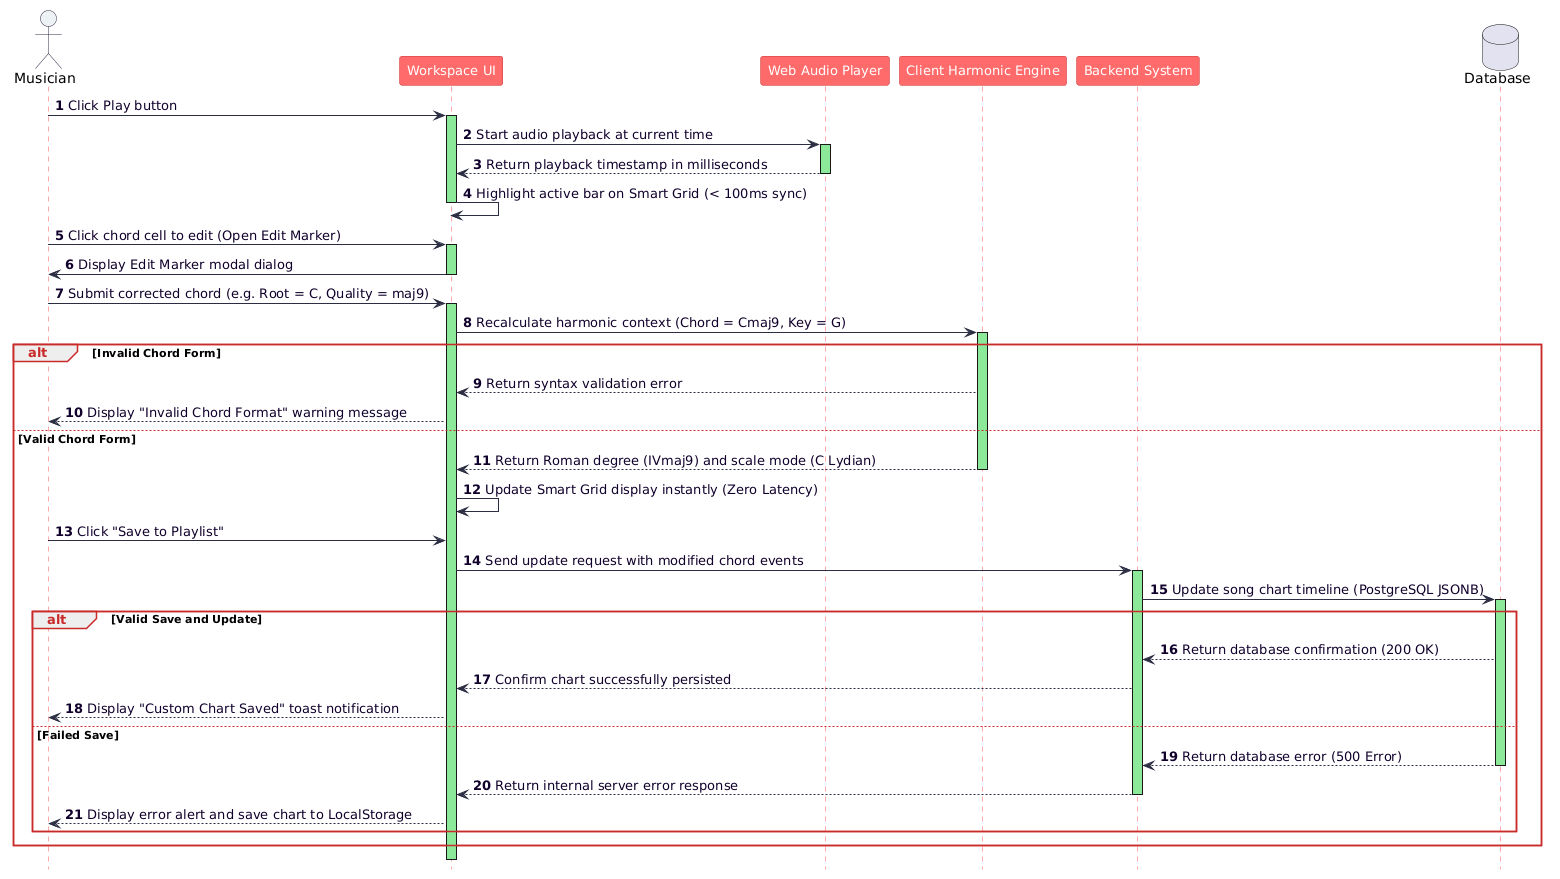

The diagram above was rendered by PlantUML. Its source (embedded in the PNG):
@startuml
autonumber
hide footbox
skinparam sequence {
    ParticipantBackgroundColor #FF6B6B
    ParticipantBorderColor #C92A2A
    ParticipantFontColor white
    ParticipantFontSize 13
    LifeLineBorderColor #FA5252
    LifeLineBackgroundColor #8CE99A
    ArrowColor #2B2D42
    ArrowFontColor #10002B
    ActorBorderColor #2B2D42
    ActorBackgroundColor #EDF2F4
    GroupBorderColor #C92A2A
    GroupHeaderFontColor #C92A2A
}

actor Musician as "Musician"
participant UI as "Workspace UI"
participant Audio as "Web Audio Player"
participant Engine as "Client Harmonic Engine"
participant Server as "Backend System"
database DB as "Database"

Musician -> UI : Click Play button
activate UI
UI -> Audio : Start audio playback at current time
activate Audio
Audio --> UI : Return playback timestamp in milliseconds
deactivate Audio
UI -> UI : Highlight active bar on Smart Grid (< 100ms sync)
deactivate UI

Musician -> UI : Click chord cell to edit (Open Edit Marker)
activate UI
UI -> Musician : Display Edit Marker modal dialog
deactivate UI

Musician -> UI : Submit corrected chord (e.g. Root = C, Quality = maj9)
activate UI
UI -> Engine : Recalculate harmonic context (Chord = Cmaj9, Key = G)
activate Engine

alt Invalid Chord Form
    Engine --> UI : Return syntax validation error
    UI --> Musician : Display "Invalid Chord Format" warning message
else Valid Chord Form
    Engine --> UI : Return Roman degree (IVmaj9) and scale mode (C Lydian)
    deactivate Engine
    UI -> UI : Update Smart Grid display instantly (Zero Latency)

    Musician -> UI : Click "Save to Playlist"
    UI -> Server : Send update request with modified chord events
    activate Server
    Server -> DB : Update song chart timeline (PostgreSQL JSONB)
    activate DB

    alt Valid Save and Update
        DB --> Server : Return database confirmation (200 OK)
        Server --> UI : Confirm chart successfully persisted
        UI --> Musician : Display "Custom Chart Saved" toast notification
    else Failed Save
        DB --> Server : Return database error (500 Error)
        deactivate DB
        Server --> UI : Return internal server error response
        deactivate Server
        UI --> Musician : Display error alert and save chart to LocalStorage
    end
end
deactivate UI
@enduml